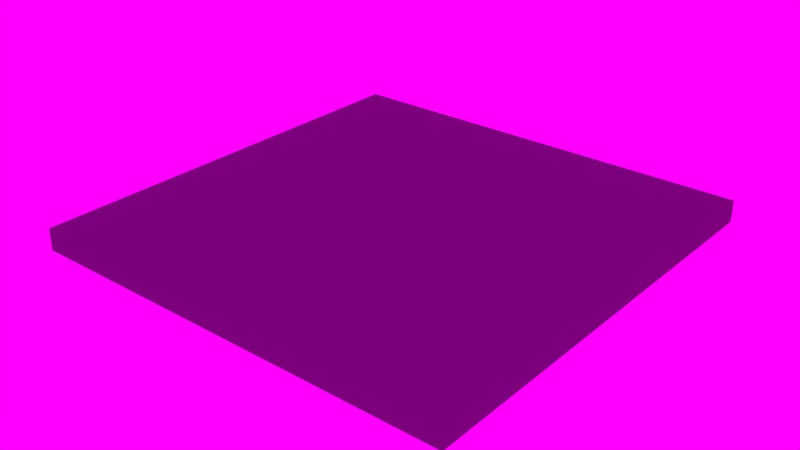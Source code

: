 # Source: Level_Tile_Assets.blend  (saved by Blender 2.75.0; exported with 4.5.12 LTS)
import bpy
from mathutils import Matrix  # noqa: F401  (used for matrix-valued properties, if any)

bpy.ops.wm.read_factory_settings(use_empty=True)
scene = bpy.context.scene
scene.name = 'Scene'

# ---- collections
col_collection_1 = bpy.data.collections.new('Collection 1'); scene.collection.children.link(col_collection_1)
col_collection_2 = bpy.data.collections.new('Collection 2'); scene.collection.children.link(col_collection_2)

# ---- images (referenced by path relative to the original .blend; pixels are not part of the script)
import os
ASSET_DIR = os.environ.get("B2B_ASSET_DIR", "")  # directory of the original .blend (textures are referenced by path, not embedded)
HERE = os.path.dirname(os.path.abspath(__file__))  # packed textures are extracted next to this script under _unpacked/

def load_image(name, relpath, width, height, colorspace="sRGB"):
    """Load a texture the original file referenced (path relative to the .blend, or extracted next to this script)."""
    p = next((c for c in (os.path.join(HERE, relpath), os.path.join(ASSET_DIR, relpath)) if relpath and os.path.exists(c)), "")
    if p:
        img = bpy.data.images.load(p, check_existing=True)
        img.name = name
    else:  # same state as the original file: an image datablock whose file is absent (Cycles renders it pink)
        img = bpy.data.images.new(name, width, height)
        img.source = "FILE"
        img.filepath = "//" + (relpath or name)
    img.colorspace_settings.name = colorspace
    return img
img_platformtexture = load_image('PlatformTexture', '', 512, 512, 'sRGB')
img_07_hdr = load_image('07.hdr', '07.hdr', 1024, 1024, 'Linear Rec.709')

# ---- materials (node trees are filled in below, after node groups)
mat_platformcolor = bpy.data.materials.new('PlatformColor')
mat_platformcolor.alpha_threshold = 0.0
mat_platformcolor.roughness = 0.5
mat_railing = bpy.data.materials.new('Railing')
mat_railing.alpha_threshold = 0.0
mat_railing.roughness = 0.5

# ---- material node trees
mat_platformcolor.use_nodes = True; mat_platformcolor.node_tree.nodes.clear()
_N = mat_platformcolor.node_tree.nodes; _L = mat_platformcolor.node_tree.links
n0 = _N.new('ShaderNodeOutputMaterial'); n0.name = 'Material Output'; n0.location = (300, 300)
n1 = _N.new('ShaderNodeBsdfDiffuse'); n1.name = 'Diffuse BSDF'; n1.location = (10, 300)
n1.inputs[0].default_value = (0.2009, 0.2009, 0.2009, 1.0)
n2 = _N.new('ShaderNodeTexImage'); n2.name = 'Image Texture'; n2.location = (-243, 340)
n2.width = 140
n2.image = img_platformtexture
n3 = _N.new('ShaderNodeEmission'); n3.name = 'Emission'; n3.location = (33, 443)
_L.new(n2.outputs[0], n3.inputs[0])
_L.new(n1.outputs[0], n0.inputs[0])
n0.is_active_output = True
mat_railing.use_nodes = True; mat_railing.node_tree.nodes.clear()
_N = mat_railing.node_tree.nodes; _L = mat_railing.node_tree.links
n0 = _N.new('ShaderNodeOutputMaterial'); n0.name = 'Material Output'; n0.location = (300, 300)
n1 = _N.new('ShaderNodeBsdfDiffuse'); n1.name = 'Diffuse BSDF'; n1.location = (10, 300)
n1.inputs[0].default_value = (0.7654, 0.8, 0.01943, 1.0)
n2 = _N.new('ShaderNodeEmission'); n2.name = 'Emission'; n2.location = (-16, 453)
n3 = _N.new('ShaderNodeTexImage'); n3.name = 'Image Texture'; n3.location = (-294, 374)
n3.width = 140
n3.image = img_platformtexture
_L.new(n3.outputs[0], n2.inputs[0])
_L.new(n1.outputs[0], n0.inputs[0])
n0.is_active_output = True

# ---- world
world_world = bpy.data.worlds.new('World'); scene.world = world_world
world_world.use_nodes = True; world_world.node_tree.nodes.clear()
_N = world_world.node_tree.nodes; _L = world_world.node_tree.links
n0 = _N.new('ShaderNodeOutputWorld'); n0.name = 'World Output'; n0.location = (300, 300)
n1 = _N.new('ShaderNodeBackground'); n1.name = 'Background'; n1.location = (10, 300)
n2 = _N.new('ShaderNodeTexEnvironment'); n2.name = 'Environment Texture'; n2.location = (-180, 300)
n2.width = 140
n2.image = img_07_hdr
_L.new(n1.outputs[0], n0.inputs[0])
_L.new(n2.outputs[0], n1.inputs[0])
n0.is_active_output = True
world_world.color = (0.05088, 0.05088, 0.05088)
world_world.use_sun_shadow = False
world_world.sun_shadow_jitter_overblur = 0.0
world_world.cycles.sampling_method = 'MANUAL'
world_world.cycles.sample_map_resolution = 256
world_world.light_settings.ao_factor = 0.3

# ---- meshes
me_cube = bpy.data.meshes.new('Cube')
me_cube.from_pydata([(-2.0, -2.0, -0.1), (-2.0, -2.0, 0.1), (-2.0, 2.0, -0.1), (-2.0, 2.0, 0.1), (2.0, -2.0, -0.1), (2.0, -2.0, 0.1), (2.0, 2.0, -0.1), (2.0, 2.0, 0.1)], [], [(1, 3, 2, 0), (3, 7, 6, 2), (7, 5, 4, 6), (5, 1, 0, 4), (0, 2, 6, 4), (5, 7, 3, 1)])
_uv = me_cube.uv_layers.new(name='UVMap')
_uv.uv.foreach_set('vector', [0.9571, 0.4988, 0.9571, 0.001244, 0.998, 0.001244, 0.998, 0.4988, 0.8673, 0.4988, 0.8673, 0.001244, 0.9082, 0.001244, 0.9082, 0.4988, 0.8224, 0.4988, 0.8224, 0.001244, 0.8633, 0.001244, 0.8633, 0.4988, 0.9531, 0.001244, 0.9531, 0.4988, 0.9122, 0.4988, 0.9122, 0.001244, 0.8184, 0.9988, 0.002041, 0.9988, 0.002041, 0.5012, 0.8184, 0.5012, 0.002041, 0.001244, 0.8184, 0.001244, 0.8184, 0.4988, 0.002041, 0.4988])
me_cube.materials.append(mat_platformcolor)
me_cube.use_remesh_preserve_volume = False
me_cube.use_remesh_preserve_attributes = False
me_cube.use_mirror_vertex_groups = False
me_cube.update()
me_cube_001 = bpy.data.meshes.new('Cube.001')
me_cube_001.from_pydata([(1.92, -2.0, 0.96), (1.92, -2.0, 1.0), (1.92, 2.0, 0.96), (1.92, 2.0, 1.0), (2.0, -2.0, 0.96), (2.0, -2.0, 1.0), (2.0, 2.0, 0.96), (2.0, 2.0, 1.0), (1.92, -2.0, 0.46), (1.92, -2.0, 0.5), (1.92, 2.0, 0.46), (1.92, 2.0, 0.5), (2.0, -2.0, 0.46), (2.0, -2.0, 0.5), (2.0, 2.0, 0.46), (2.0, 2.0, 0.5), (1.92, 0.02, 0.1), (1.92, -0.02, 0.1), (1.92, 0.02, 0.9601), (1.92, -0.02, 0.9601), (2.0, 0.02, 0.1), (2.0, -0.02, 0.1), (2.0, 0.02, 0.9601), (2.0, -0.02, 0.9601), (1.92, -1.96, 0.1), (1.92, -2.0, 0.1), (1.92, -1.96, 0.9601), (1.92, -2.0, 0.9601), (2.0, -1.96, 0.1), (2.0, -2.0, 0.1), (2.0, -1.96, 0.9601), (2.0, -2.0, 0.9601), (1.92, 2.0, 0.1), (1.92, 1.96, 0.1), (1.92, 2.0, 0.9601), (1.92, 1.96, 0.9601), (2.0, 2.0, 0.1), (2.0, 1.96, 0.1), (2.0, 2.0, 0.9601), (2.0, 1.96, 0.9601)], [], [(1, 3, 2, 0), (3, 7, 6, 2), (7, 5, 4, 6), (5, 1, 0, 4), (0, 2, 6, 4), (5, 7, 3, 1), (9, 11, 10, 8), (11, 15, 14, 10), (15, 13, 12, 14), (13, 9, 8, 12), (8, 10, 14, 12), (13, 15, 11, 9), (17, 19, 18, 16), (19, 23, 22, 18), (23, 21, 20, 22), (21, 17, 16, 20), (16, 18, 22, 20), (21, 23, 19, 17), (25, 27, 26, 24), (27, 31, 30, 26), (31, 29, 28, 30), (29, 25, 24, 28), (24, 26, 30, 28), (29, 31, 27, 25), (33, 35, 34, 32), (35, 39, 38, 34), (39, 37, 36, 38), (37, 33, 32, 36), (32, 34, 38, 36), (37, 39, 35, 33)])
_uv = me_cube_001.uv_layers.new(name='UVMap')
_uv.uv.foreach_set('vector', [0.959, 0.9843, 0.9592, 0.7229, 0.9738, 0.7228, 0.9736, 0.9843, 0.9592, 0.7229, 0.959, 0.7138, 0.9736, 0.7137, 0.9738, 0.7228, 0.9357, 0.6666, 0.9357, 0.9934, 0.9175, 0.9934, 0.9175, 0.6666, 0.9592, 0.9934, 0.959, 0.9843, 0.9736, 0.9843, 0.9738, 0.9934, 0.8966, 0.9934, 0.8966, 0.6666, 0.9175, 0.6666, 0.9175, 0.9934, 0.9357, 0.9934, 0.9357, 0.6666, 0.9565, 0.6666, 0.9565, 0.9934, 0.9763, 0.9843, 0.9764, 0.7229, 0.991, 0.7228, 0.9908, 0.9843, 0.9764, 0.7229, 0.9763, 0.7138, 0.9908, 0.7137, 0.991, 0.7228, 0.8733, 0.6666, 0.8733, 0.9934, 0.8551, 0.9934, 0.8551, 0.6666, 0.9764, 0.9934, 0.9763, 0.9843, 0.9908, 0.9843, 0.991, 0.9934, 0.8343, 0.9934, 0.8342, 0.6666, 0.8551, 0.6666, 0.8551, 0.9934, 0.8733, 0.9934, 0.8733, 0.6666, 0.8941, 0.6666, 0.8941, 0.9934, 0.9821, 0.5972, 0.9821, 0.6677, 0.9741, 0.6677, 0.9741, 0.5972, 0.9821, 0.6677, 0.9821, 0.6742, 0.9741, 0.6742, 0.9741, 0.6677, 0.8544, 0.6611, 0.8544, 0.5907, 0.8624, 0.5907, 0.8624, 0.6611, 0.9821, 0.5907, 0.9821, 0.5972, 0.9741, 0.5972, 0.9741, 0.5907, 0.8785, 0.5907, 0.8785, 0.6611, 0.8624, 0.6611, 0.8624, 0.5907, 0.8544, 0.5907, 0.8544, 0.6611, 0.8383, 0.6611, 0.8383, 0.5907, 0.992, 0.5972, 0.992, 0.6677, 0.9839, 0.6677, 0.9839, 0.5972, 0.992, 0.6677, 0.992, 0.6742, 0.9839, 0.6742, 0.9839, 0.6677, 0.8964, 0.6611, 0.8964, 0.5907, 0.9044, 0.5907, 0.9044, 0.6611, 0.992, 0.5907, 0.992, 0.5972, 0.9839, 0.5972, 0.9839, 0.5907, 0.9205, 0.5907, 0.9205, 0.6611, 0.9044, 0.6611, 0.9044, 0.5907, 0.8964, 0.5907, 0.8964, 0.6611, 0.8803, 0.6611, 0.8803, 0.5907, 0.9723, 0.5972, 0.9723, 0.6677, 0.9643, 0.6677, 0.9643, 0.5972, 0.9723, 0.6677, 0.9723, 0.6742, 0.9643, 0.6742, 0.9643, 0.6677, 0.9383, 0.6611, 0.9383, 0.5907, 0.9464, 0.5907, 0.9464, 0.6611, 0.9723, 0.5907, 0.9723, 0.5972, 0.9643, 0.5972, 0.9643, 0.5907, 0.9625, 0.5907, 0.9625, 0.6611, 0.9464, 0.6611, 0.9464, 0.5907, 0.9383, 0.5907, 0.9383, 0.6611, 0.9223, 0.6611, 0.9223, 0.5907])
me_cube_001.materials.append(mat_railing)
me_cube_001.use_remesh_preserve_volume = False
me_cube_001.use_remesh_preserve_attributes = False
me_cube_001.use_mirror_vertex_groups = False
me_cube_001.update()

# ---- objects
ob_platform = bpy.data.objects.new('Platform', me_cube)
ob_railing = bpy.data.objects.new('Railing', me_cube_001)

# ---- transforms, parenting, visibility, modifiers, constraints
ob_platform.location = (0.0, 0.0, 0.0)
ob_platform.lineart.crease_threshold = 0.0
ob_railing.location = (0.0, 0.0, 0.0)
ob_railing.hide_render = True
ob_railing.lineart.crease_threshold = 0.0

# ---- collection membership
col_collection_1.objects.link(ob_platform)
col_collection_2.objects.link(ob_railing)

# ---- scene / render settings (as saved in the file)
scene.frame_start = 1; scene.frame_end = 250; scene.frame_set(250)
scene.render.engine = 'CYCLES'
scene.render.resolution_percentage = 25
scene.render.dither_intensity = 0.0
scene.cycles.use_denoising = False
scene.cycles.samples = 50
scene.cycles.sampling_pattern = 'TABULATED_SOBOL'
scene.cycles.light_sampling_threshold = 0.0
scene.cycles.use_adaptive_sampling = False
scene.cycles.use_light_tree = False
scene.cycles.blur_glossy = 0.0
scene.cycles.pixel_filter_type = 'GAUSSIAN'
scene.cycles.sample_clamp_direct = 1.0
scene.cycles.sample_clamp_indirect = 1.0
scene.cycles.debug_bvh_type = 'STATIC_BVH'
scene.view_settings.view_transform = 'Standard'
bpy.context.view_layer.update()

# ---- added for rendering (the .blend has no active camera): camera
cam_auto = bpy.data.cameras.new('AutoCamera')
cam_auto.lens = 50.0
cam_auto.sensor_width = 36.0
cam_auto.clip_end = 1000.0
ob_auto_camera = bpy.data.objects.new('AutoCamera', cam_auto)
scene.collection.objects.link(ob_auto_camera)
ob_auto_camera.location = (5.23713, -6.28456, 4.1897)
ob_auto_camera.rotation_euler = (1.09748, -7.21219e-08, 0.694738)
scene.camera = ob_auto_camera
bpy.context.view_layer.update()

